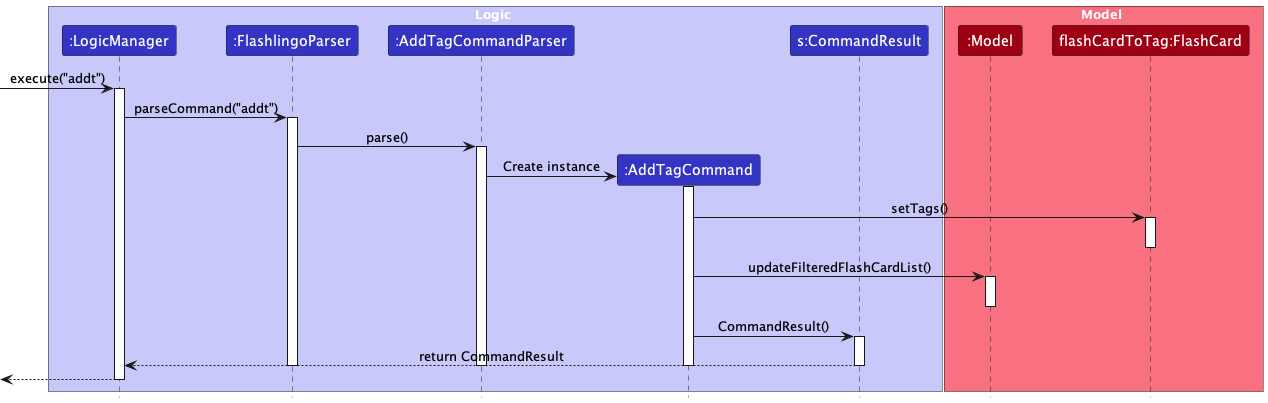

The diagram above was rendered by PlantUML. Its source (embedded in the PNG):
@startuml
!include style.puml
skinparam ArrowFontStyle plain

box Logic LOGIC_COLOR_T1
participant ":LogicManager" as LogicManager LOGIC_COLOR
participant ":FlashlingoParser" as FlashlingoParser LOGIC_COLOR
participant ":AddTagCommandParser" as AddTagCommandParser LOGIC_COLOR
participant ":AddTagCommand" as AddTagCommand LOGIC_COLOR
participant "s:CommandResult" as CommandResult LOGIC_COLOR
end box

box Model MODEL_COLOR_T1
participant ":Model" as Model MODEL_COLOR
participant "flashCardToTag:FlashCard" as FlashCard MODEL_COLOR
end box

[-> LogicManager : execute("addt")
activate LogicManager

LogicManager -> FlashlingoParser : parseCommand("addt")
activate FlashlingoParser

FlashlingoParser -> AddTagCommandParser : parse()
activate AddTagCommandParser
create AddTagCommand
AddTagCommandParser -> AddTagCommand : Create instance
activate AddTagCommand


AddTagCommand -> FlashCard: setTags()
activate FlashCard
deactivate FlashCard
AddTagCommand -> Model: updateFilteredFlashCardList()
activate Model
deactivate Model
AddTagCommand -> CommandResult : CommandResult()
activate CommandResult
CommandResult --> LogicManager : return CommandResult
deactivate CommandResult
deactivate AddTagCommand
deactivate AddTagCommandParser


deactivate FlashlingoParser

[<--LogicManager
deactivate LogicManager
@enduml